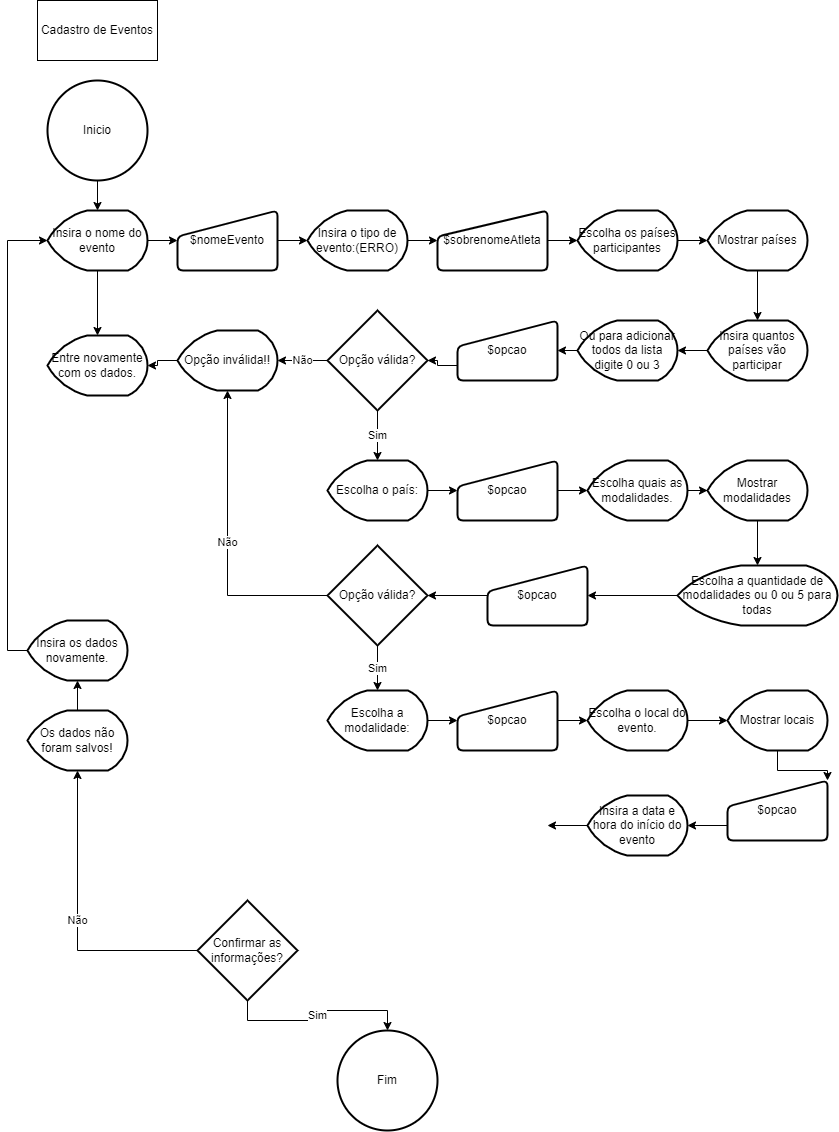

The diagram above was exported from draw.io. Its source (the exported page's mxGraphModel, read from the mxfile embedded in the PNG):
<mxGraphModel dx="1695" dy="450" grid="1" gridSize="10" guides="1" tooltips="1" connect="1" arrows="1" fold="1" page="1" pageScale="1" pageWidth="827" pageHeight="1169" math="0" shadow="0">
  <root>
    <mxCell id="0" />
    <mxCell id="1" parent="0" />
    <mxCell id="MrBPWU2uZ7uu7qUHTx20-1" value="Cadastro de Eventos" style="rounded=0;whiteSpace=wrap;html=1;" parent="1" vertex="1">
      <mxGeometry x="20" y="20" width="120" height="60" as="geometry" />
    </mxCell>
    <mxCell id="MrBPWU2uZ7uu7qUHTx20-3" style="edgeStyle=orthogonalEdgeStyle;rounded=0;orthogonalLoop=1;jettySize=auto;html=1;exitX=0.5;exitY=1;exitDx=0;exitDy=0;exitPerimeter=0;" parent="1" source="MrBPWU2uZ7uu7qUHTx20-2" target="MrBPWU2uZ7uu7qUHTx20-4" edge="1">
      <mxGeometry relative="1" as="geometry">
        <mxPoint x="80" y="230" as="targetPoint" />
      </mxGeometry>
    </mxCell>
    <mxCell id="MrBPWU2uZ7uu7qUHTx20-2" value="Inicio" style="strokeWidth=2;html=1;shape=mxgraph.flowchart.start_2;whiteSpace=wrap;" parent="1" vertex="1">
      <mxGeometry x="30" y="100" width="100" height="100" as="geometry" />
    </mxCell>
    <mxCell id="MrBPWU2uZ7uu7qUHTx20-5" style="edgeStyle=orthogonalEdgeStyle;rounded=0;orthogonalLoop=1;jettySize=auto;html=1;exitX=1;exitY=0.5;exitDx=0;exitDy=0;exitPerimeter=0;" parent="1" source="MrBPWU2uZ7uu7qUHTx20-4" target="MrBPWU2uZ7uu7qUHTx20-6" edge="1">
      <mxGeometry relative="1" as="geometry">
        <mxPoint x="160" y="260" as="targetPoint" />
      </mxGeometry>
    </mxCell>
    <mxCell id="R4P8YAaRJc-x33Vinx6v-3" style="edgeStyle=orthogonalEdgeStyle;rounded=0;orthogonalLoop=1;jettySize=auto;html=1;exitX=0.5;exitY=1;exitDx=0;exitDy=0;exitPerimeter=0;entryX=0.5;entryY=0;entryDx=0;entryDy=0;entryPerimeter=0;" edge="1" parent="1" source="MrBPWU2uZ7uu7qUHTx20-4" target="MrBPWU2uZ7uu7qUHTx20-27">
      <mxGeometry relative="1" as="geometry" />
    </mxCell>
    <mxCell id="MrBPWU2uZ7uu7qUHTx20-4" value="Insira o nome do evento" style="strokeWidth=2;html=1;shape=mxgraph.flowchart.display;whiteSpace=wrap;" parent="1" vertex="1">
      <mxGeometry x="30" y="230" width="100" height="60" as="geometry" />
    </mxCell>
    <mxCell id="MrBPWU2uZ7uu7qUHTx20-7" style="edgeStyle=orthogonalEdgeStyle;rounded=0;orthogonalLoop=1;jettySize=auto;html=1;exitX=1;exitY=0.5;exitDx=0;exitDy=0;" parent="1" source="MrBPWU2uZ7uu7qUHTx20-6" target="MrBPWU2uZ7uu7qUHTx20-8" edge="1">
      <mxGeometry relative="1" as="geometry">
        <mxPoint x="290" y="260" as="targetPoint" />
      </mxGeometry>
    </mxCell>
    <mxCell id="MrBPWU2uZ7uu7qUHTx20-6" value="$nomeEvento" style="html=1;strokeWidth=2;shape=manualInput;whiteSpace=wrap;rounded=1;size=26;arcSize=11;" parent="1" vertex="1">
      <mxGeometry x="160" y="230" width="100" height="60" as="geometry" />
    </mxCell>
    <mxCell id="MrBPWU2uZ7uu7qUHTx20-9" style="edgeStyle=orthogonalEdgeStyle;rounded=0;orthogonalLoop=1;jettySize=auto;html=1;exitX=1;exitY=0.5;exitDx=0;exitDy=0;exitPerimeter=0;" parent="1" source="MrBPWU2uZ7uu7qUHTx20-8" target="MrBPWU2uZ7uu7qUHTx20-10" edge="1">
      <mxGeometry relative="1" as="geometry">
        <mxPoint x="420" y="260" as="targetPoint" />
      </mxGeometry>
    </mxCell>
    <mxCell id="MrBPWU2uZ7uu7qUHTx20-8" value="Insira o tipo de evento:(ERRO)" style="strokeWidth=2;html=1;shape=mxgraph.flowchart.display;whiteSpace=wrap;" parent="1" vertex="1">
      <mxGeometry x="290" y="230" width="100" height="60" as="geometry" />
    </mxCell>
    <mxCell id="MrBPWU2uZ7uu7qUHTx20-11" style="edgeStyle=orthogonalEdgeStyle;rounded=0;orthogonalLoop=1;jettySize=auto;html=1;exitX=1;exitY=0.5;exitDx=0;exitDy=0;" parent="1" source="MrBPWU2uZ7uu7qUHTx20-10" target="MrBPWU2uZ7uu7qUHTx20-12" edge="1">
      <mxGeometry relative="1" as="geometry">
        <mxPoint x="560" y="260" as="targetPoint" />
      </mxGeometry>
    </mxCell>
    <mxCell id="MrBPWU2uZ7uu7qUHTx20-10" value="$sobrenomeAtleta" style="html=1;strokeWidth=2;shape=manualInput;whiteSpace=wrap;rounded=1;size=26;arcSize=11;" parent="1" vertex="1">
      <mxGeometry x="420" y="230" width="110" height="60" as="geometry" />
    </mxCell>
    <mxCell id="MrBPWU2uZ7uu7qUHTx20-13" style="edgeStyle=orthogonalEdgeStyle;rounded=0;orthogonalLoop=1;jettySize=auto;html=1;exitX=1;exitY=0.5;exitDx=0;exitDy=0;exitPerimeter=0;" parent="1" source="MrBPWU2uZ7uu7qUHTx20-12" target="MrBPWU2uZ7uu7qUHTx20-17" edge="1">
      <mxGeometry relative="1" as="geometry">
        <mxPoint x="690" y="260" as="targetPoint" />
      </mxGeometry>
    </mxCell>
    <mxCell id="MrBPWU2uZ7uu7qUHTx20-12" value="Escolha os países participantes" style="strokeWidth=2;html=1;shape=mxgraph.flowchart.display;whiteSpace=wrap;" parent="1" vertex="1">
      <mxGeometry x="560" y="230" width="100" height="60" as="geometry" />
    </mxCell>
    <mxCell id="MrBPWU2uZ7uu7qUHTx20-18" style="edgeStyle=orthogonalEdgeStyle;rounded=0;orthogonalLoop=1;jettySize=auto;html=1;exitX=0.5;exitY=1;exitDx=0;exitDy=0;exitPerimeter=0;" parent="1" source="MrBPWU2uZ7uu7qUHTx20-17" target="R4P8YAaRJc-x33Vinx6v-1" edge="1">
      <mxGeometry relative="1" as="geometry">
        <mxPoint x="740" y="340" as="targetPoint" />
      </mxGeometry>
    </mxCell>
    <mxCell id="MrBPWU2uZ7uu7qUHTx20-17" value="Mostrar países" style="strokeWidth=2;html=1;shape=mxgraph.flowchart.display;whiteSpace=wrap;" parent="1" vertex="1">
      <mxGeometry x="690" y="230" width="100" height="60" as="geometry" />
    </mxCell>
    <mxCell id="MrBPWU2uZ7uu7qUHTx20-22" style="edgeStyle=orthogonalEdgeStyle;rounded=0;orthogonalLoop=1;jettySize=auto;html=1;exitX=0;exitY=0.75;exitDx=0;exitDy=0;" parent="1" source="MrBPWU2uZ7uu7qUHTx20-21" target="MrBPWU2uZ7uu7qUHTx20-23" edge="1">
      <mxGeometry relative="1" as="geometry">
        <mxPoint x="530" y="365" as="targetPoint" />
      </mxGeometry>
    </mxCell>
    <mxCell id="MrBPWU2uZ7uu7qUHTx20-21" value="$opcao" style="html=1;strokeWidth=2;shape=manualInput;whiteSpace=wrap;rounded=1;size=26;arcSize=11;" parent="1" vertex="1">
      <mxGeometry x="440" y="340" width="100" height="60" as="geometry" />
    </mxCell>
    <mxCell id="MrBPWU2uZ7uu7qUHTx20-24" value="Não" style="edgeStyle=orthogonalEdgeStyle;rounded=0;orthogonalLoop=1;jettySize=auto;html=1;exitX=0;exitY=0.5;exitDx=0;exitDy=0;exitPerimeter=0;" parent="1" source="MrBPWU2uZ7uu7qUHTx20-23" target="MrBPWU2uZ7uu7qUHTx20-25" edge="1">
      <mxGeometry relative="1" as="geometry">
        <mxPoint x="380" y="365" as="targetPoint" />
      </mxGeometry>
    </mxCell>
    <mxCell id="MrBPWU2uZ7uu7qUHTx20-29" value="Sim" style="edgeStyle=orthogonalEdgeStyle;rounded=0;orthogonalLoop=1;jettySize=auto;html=1;exitX=0.5;exitY=1;exitDx=0;exitDy=0;exitPerimeter=0;" parent="1" source="MrBPWU2uZ7uu7qUHTx20-23" target="MrBPWU2uZ7uu7qUHTx20-30" edge="1">
      <mxGeometry relative="1" as="geometry">
        <mxPoint x="475" y="460" as="targetPoint" />
      </mxGeometry>
    </mxCell>
    <mxCell id="MrBPWU2uZ7uu7qUHTx20-23" value="Opção válida?" style="strokeWidth=2;html=1;shape=mxgraph.flowchart.decision;whiteSpace=wrap;" parent="1" vertex="1">
      <mxGeometry x="310" y="330" width="100" height="100" as="geometry" />
    </mxCell>
    <mxCell id="MrBPWU2uZ7uu7qUHTx20-26" style="edgeStyle=orthogonalEdgeStyle;rounded=0;orthogonalLoop=1;jettySize=auto;html=1;exitX=0;exitY=0.5;exitDx=0;exitDy=0;exitPerimeter=0;" parent="1" source="MrBPWU2uZ7uu7qUHTx20-25" target="MrBPWU2uZ7uu7qUHTx20-27" edge="1">
      <mxGeometry relative="1" as="geometry">
        <mxPoint x="250" y="365" as="targetPoint" />
      </mxGeometry>
    </mxCell>
    <mxCell id="MrBPWU2uZ7uu7qUHTx20-25" value="Opção inválida!!" style="strokeWidth=2;html=1;shape=mxgraph.flowchart.display;whiteSpace=wrap;" parent="1" vertex="1">
      <mxGeometry x="160" y="350" width="100" height="60" as="geometry" />
    </mxCell>
    <mxCell id="MrBPWU2uZ7uu7qUHTx20-27" value="Entre novamente com os dados." style="strokeWidth=2;html=1;shape=mxgraph.flowchart.display;whiteSpace=wrap;" parent="1" vertex="1">
      <mxGeometry x="30" y="355" width="100" height="60" as="geometry" />
    </mxCell>
    <mxCell id="MrBPWU2uZ7uu7qUHTx20-31" style="edgeStyle=orthogonalEdgeStyle;rounded=0;orthogonalLoop=1;jettySize=auto;html=1;exitX=1;exitY=0.5;exitDx=0;exitDy=0;exitPerimeter=0;" parent="1" source="MrBPWU2uZ7uu7qUHTx20-30" target="R4P8YAaRJc-x33Vinx6v-8" edge="1">
      <mxGeometry relative="1" as="geometry">
        <mxPoint x="450" y="510" as="targetPoint" />
      </mxGeometry>
    </mxCell>
    <mxCell id="MrBPWU2uZ7uu7qUHTx20-30" value="Escolha o país:" style="strokeWidth=2;html=1;shape=mxgraph.flowchart.display;whiteSpace=wrap;" parent="1" vertex="1">
      <mxGeometry x="310" y="480" width="100" height="60" as="geometry" />
    </mxCell>
    <mxCell id="R4P8YAaRJc-x33Vinx6v-12" style="edgeStyle=orthogonalEdgeStyle;rounded=0;orthogonalLoop=1;jettySize=auto;html=1;exitX=1;exitY=0.5;exitDx=0;exitDy=0;exitPerimeter=0;" edge="1" parent="1" source="MrBPWU2uZ7uu7qUHTx20-34" target="R4P8YAaRJc-x33Vinx6v-13">
      <mxGeometry relative="1" as="geometry">
        <mxPoint x="710" y="510" as="targetPoint" />
      </mxGeometry>
    </mxCell>
    <mxCell id="MrBPWU2uZ7uu7qUHTx20-34" value="Escolha quais as modalidades." style="strokeWidth=2;html=1;shape=mxgraph.flowchart.display;whiteSpace=wrap;" parent="1" vertex="1">
      <mxGeometry x="570" y="480" width="100" height="60" as="geometry" />
    </mxCell>
    <mxCell id="MrBPWU2uZ7uu7qUHTx20-41" style="edgeStyle=orthogonalEdgeStyle;rounded=0;orthogonalLoop=1;jettySize=auto;html=1;exitX=0;exitY=0.5;exitDx=0;exitDy=0;" parent="1" source="MrBPWU2uZ7uu7qUHTx20-37" target="MrBPWU2uZ7uu7qUHTx20-42" edge="1">
      <mxGeometry relative="1" as="geometry">
        <mxPoint x="650" y="585" as="targetPoint" />
      </mxGeometry>
    </mxCell>
    <mxCell id="MrBPWU2uZ7uu7qUHTx20-37" value="$opcao" style="html=1;strokeWidth=2;shape=manualInput;whiteSpace=wrap;rounded=1;size=26;arcSize=11;" parent="1" vertex="1">
      <mxGeometry x="470" y="585" width="100" height="60" as="geometry" />
    </mxCell>
    <mxCell id="MrBPWU2uZ7uu7qUHTx20-43" value="Não" style="edgeStyle=orthogonalEdgeStyle;rounded=0;orthogonalLoop=1;jettySize=auto;html=1;exitX=0;exitY=0.5;exitDx=0;exitDy=0;exitPerimeter=0;entryX=0.5;entryY=1;entryDx=0;entryDy=0;entryPerimeter=0;" parent="1" source="MrBPWU2uZ7uu7qUHTx20-42" target="MrBPWU2uZ7uu7qUHTx20-25" edge="1">
      <mxGeometry relative="1" as="geometry">
        <mxPoint x="510" y="615" as="targetPoint" />
      </mxGeometry>
    </mxCell>
    <mxCell id="MrBPWU2uZ7uu7qUHTx20-47" value="Sim" style="edgeStyle=orthogonalEdgeStyle;rounded=0;orthogonalLoop=1;jettySize=auto;html=1;exitX=0.5;exitY=1;exitDx=0;exitDy=0;exitPerimeter=0;" parent="1" source="MrBPWU2uZ7uu7qUHTx20-42" target="R4P8YAaRJc-x33Vinx6v-19" edge="1">
      <mxGeometry relative="1" as="geometry">
        <mxPoint x="475" y="710" as="targetPoint" />
      </mxGeometry>
    </mxCell>
    <mxCell id="MrBPWU2uZ7uu7qUHTx20-42" value="Opção válida?" style="strokeWidth=2;html=1;shape=mxgraph.flowchart.decision;whiteSpace=wrap;" parent="1" vertex="1">
      <mxGeometry x="310" y="565" width="100" height="100" as="geometry" />
    </mxCell>
    <mxCell id="MrBPWU2uZ7uu7qUHTx20-52" value="Não" style="edgeStyle=orthogonalEdgeStyle;rounded=0;orthogonalLoop=1;jettySize=auto;html=1;exitX=0;exitY=0.5;exitDx=0;exitDy=0;exitPerimeter=0;" parent="1" source="MrBPWU2uZ7uu7qUHTx20-51" target="MrBPWU2uZ7uu7qUHTx20-53" edge="1">
      <mxGeometry relative="1" as="geometry">
        <mxPoint x="210" y="760" as="targetPoint" />
      </mxGeometry>
    </mxCell>
    <mxCell id="MrBPWU2uZ7uu7qUHTx20-73" value="Sim" style="edgeStyle=orthogonalEdgeStyle;rounded=0;orthogonalLoop=1;jettySize=auto;html=1;exitX=0.5;exitY=1;exitDx=0;exitDy=0;exitPerimeter=0;" parent="1" source="MrBPWU2uZ7uu7qUHTx20-51" target="MrBPWU2uZ7uu7qUHTx20-74" edge="1">
      <mxGeometry relative="1" as="geometry">
        <mxPoint x="475" y="990" as="targetPoint" />
      </mxGeometry>
    </mxCell>
    <mxCell id="MrBPWU2uZ7uu7qUHTx20-51" value="Confirmar as informações?" style="strokeWidth=2;html=1;shape=mxgraph.flowchart.decision;whiteSpace=wrap;" parent="1" vertex="1">
      <mxGeometry x="180" y="920" width="100" height="100" as="geometry" />
    </mxCell>
    <mxCell id="MrBPWU2uZ7uu7qUHTx20-54" style="edgeStyle=orthogonalEdgeStyle;rounded=0;orthogonalLoop=1;jettySize=auto;html=1;exitX=0.5;exitY=0;exitDx=0;exitDy=0;exitPerimeter=0;" parent="1" source="MrBPWU2uZ7uu7qUHTx20-53" target="MrBPWU2uZ7uu7qUHTx20-55" edge="1">
      <mxGeometry relative="1" as="geometry">
        <mxPoint x="150" y="690" as="targetPoint" />
      </mxGeometry>
    </mxCell>
    <mxCell id="MrBPWU2uZ7uu7qUHTx20-53" value="Os dados não foram salvos!" style="strokeWidth=2;html=1;shape=mxgraph.flowchart.display;whiteSpace=wrap;" parent="1" vertex="1">
      <mxGeometry x="10" y="730" width="100" height="60" as="geometry" />
    </mxCell>
    <mxCell id="MrBPWU2uZ7uu7qUHTx20-56" style="edgeStyle=orthogonalEdgeStyle;rounded=0;orthogonalLoop=1;jettySize=auto;html=1;exitX=0;exitY=0.5;exitDx=0;exitDy=0;exitPerimeter=0;entryX=0;entryY=0.5;entryDx=0;entryDy=0;entryPerimeter=0;" parent="1" source="MrBPWU2uZ7uu7qUHTx20-55" target="MrBPWU2uZ7uu7qUHTx20-4" edge="1">
      <mxGeometry relative="1" as="geometry" />
    </mxCell>
    <mxCell id="MrBPWU2uZ7uu7qUHTx20-55" value="Insira os dados novamente." style="strokeWidth=2;html=1;shape=mxgraph.flowchart.display;whiteSpace=wrap;" parent="1" vertex="1">
      <mxGeometry x="10" y="640" width="100" height="60" as="geometry" />
    </mxCell>
    <mxCell id="MrBPWU2uZ7uu7qUHTx20-74" value="Fim" style="strokeWidth=2;html=1;shape=mxgraph.flowchart.start_2;whiteSpace=wrap;" parent="1" vertex="1">
      <mxGeometry x="320" y="1050" width="100" height="100" as="geometry" />
    </mxCell>
    <mxCell id="R4P8YAaRJc-x33Vinx6v-4" style="edgeStyle=orthogonalEdgeStyle;rounded=0;orthogonalLoop=1;jettySize=auto;html=1;exitX=0;exitY=0.5;exitDx=0;exitDy=0;exitPerimeter=0;" edge="1" parent="1" source="R4P8YAaRJc-x33Vinx6v-1" target="R4P8YAaRJc-x33Vinx6v-6">
      <mxGeometry relative="1" as="geometry">
        <mxPoint x="660" y="370" as="targetPoint" />
      </mxGeometry>
    </mxCell>
    <mxCell id="R4P8YAaRJc-x33Vinx6v-1" value="Insira quantos países vão participar" style="strokeWidth=2;html=1;shape=mxgraph.flowchart.display;whiteSpace=wrap;" vertex="1" parent="1">
      <mxGeometry x="690" y="340" width="100" height="60" as="geometry" />
    </mxCell>
    <mxCell id="R4P8YAaRJc-x33Vinx6v-7" style="edgeStyle=orthogonalEdgeStyle;rounded=0;orthogonalLoop=1;jettySize=auto;html=1;exitX=0;exitY=0.5;exitDx=0;exitDy=0;exitPerimeter=0;entryX=1;entryY=0.5;entryDx=0;entryDy=0;" edge="1" parent="1" source="R4P8YAaRJc-x33Vinx6v-6" target="MrBPWU2uZ7uu7qUHTx20-21">
      <mxGeometry relative="1" as="geometry" />
    </mxCell>
    <mxCell id="R4P8YAaRJc-x33Vinx6v-6" value="Ou para adicionar todos da lista digite 0 ou 3" style="strokeWidth=2;html=1;shape=mxgraph.flowchart.display;whiteSpace=wrap;" vertex="1" parent="1">
      <mxGeometry x="560" y="340" width="100" height="60" as="geometry" />
    </mxCell>
    <mxCell id="R4P8YAaRJc-x33Vinx6v-9" style="edgeStyle=orthogonalEdgeStyle;rounded=0;orthogonalLoop=1;jettySize=auto;html=1;exitX=1;exitY=0.5;exitDx=0;exitDy=0;entryX=0;entryY=0.5;entryDx=0;entryDy=0;entryPerimeter=0;" edge="1" parent="1" source="R4P8YAaRJc-x33Vinx6v-8" target="MrBPWU2uZ7uu7qUHTx20-34">
      <mxGeometry relative="1" as="geometry" />
    </mxCell>
    <mxCell id="R4P8YAaRJc-x33Vinx6v-8" value="$opcao" style="html=1;strokeWidth=2;shape=manualInput;whiteSpace=wrap;rounded=1;size=26;arcSize=11;" vertex="1" parent="1">
      <mxGeometry x="440" y="480" width="100" height="60" as="geometry" />
    </mxCell>
    <mxCell id="R4P8YAaRJc-x33Vinx6v-15" style="edgeStyle=orthogonalEdgeStyle;rounded=0;orthogonalLoop=1;jettySize=auto;html=1;exitX=0.5;exitY=1;exitDx=0;exitDy=0;exitPerimeter=0;" edge="1" parent="1" source="R4P8YAaRJc-x33Vinx6v-13" target="R4P8YAaRJc-x33Vinx6v-16">
      <mxGeometry relative="1" as="geometry">
        <mxPoint x="740" y="570" as="targetPoint" />
      </mxGeometry>
    </mxCell>
    <mxCell id="R4P8YAaRJc-x33Vinx6v-13" value="Mostrar modalidades" style="strokeWidth=2;html=1;shape=mxgraph.flowchart.display;whiteSpace=wrap;" vertex="1" parent="1">
      <mxGeometry x="690" y="480" width="100" height="60" as="geometry" />
    </mxCell>
    <mxCell id="R4P8YAaRJc-x33Vinx6v-18" style="edgeStyle=orthogonalEdgeStyle;rounded=0;orthogonalLoop=1;jettySize=auto;html=1;exitX=0;exitY=0.5;exitDx=0;exitDy=0;exitPerimeter=0;entryX=1;entryY=0.5;entryDx=0;entryDy=0;" edge="1" parent="1" source="R4P8YAaRJc-x33Vinx6v-16" target="MrBPWU2uZ7uu7qUHTx20-37">
      <mxGeometry relative="1" as="geometry" />
    </mxCell>
    <mxCell id="R4P8YAaRJc-x33Vinx6v-16" value="Escolha a quantidade de modalidades ou 0 ou 5 para todas" style="strokeWidth=2;html=1;shape=mxgraph.flowchart.display;whiteSpace=wrap;" vertex="1" parent="1">
      <mxGeometry x="660" y="585" width="160" height="60" as="geometry" />
    </mxCell>
    <mxCell id="R4P8YAaRJc-x33Vinx6v-20" style="edgeStyle=orthogonalEdgeStyle;rounded=0;orthogonalLoop=1;jettySize=auto;html=1;exitX=1;exitY=0.5;exitDx=0;exitDy=0;exitPerimeter=0;" edge="1" parent="1" source="R4P8YAaRJc-x33Vinx6v-19" target="R4P8YAaRJc-x33Vinx6v-21">
      <mxGeometry relative="1" as="geometry">
        <mxPoint x="460" y="740" as="targetPoint" />
      </mxGeometry>
    </mxCell>
    <mxCell id="R4P8YAaRJc-x33Vinx6v-19" value="Escolha a modalidade:" style="strokeWidth=2;html=1;shape=mxgraph.flowchart.display;whiteSpace=wrap;" vertex="1" parent="1">
      <mxGeometry x="310" y="710" width="100" height="60" as="geometry" />
    </mxCell>
    <mxCell id="R4P8YAaRJc-x33Vinx6v-22" style="edgeStyle=orthogonalEdgeStyle;rounded=0;orthogonalLoop=1;jettySize=auto;html=1;exitX=1;exitY=0.5;exitDx=0;exitDy=0;" edge="1" parent="1" source="R4P8YAaRJc-x33Vinx6v-21" target="R4P8YAaRJc-x33Vinx6v-23">
      <mxGeometry relative="1" as="geometry">
        <mxPoint x="580" y="740" as="targetPoint" />
      </mxGeometry>
    </mxCell>
    <mxCell id="R4P8YAaRJc-x33Vinx6v-21" value="$opcao" style="html=1;strokeWidth=2;shape=manualInput;whiteSpace=wrap;rounded=1;size=26;arcSize=11;" vertex="1" parent="1">
      <mxGeometry x="440" y="710" width="100" height="60" as="geometry" />
    </mxCell>
    <mxCell id="R4P8YAaRJc-x33Vinx6v-24" style="edgeStyle=orthogonalEdgeStyle;rounded=0;orthogonalLoop=1;jettySize=auto;html=1;exitX=1;exitY=0.5;exitDx=0;exitDy=0;exitPerimeter=0;" edge="1" parent="1" source="R4P8YAaRJc-x33Vinx6v-23" target="R4P8YAaRJc-x33Vinx6v-25">
      <mxGeometry relative="1" as="geometry">
        <mxPoint x="700" y="740" as="targetPoint" />
      </mxGeometry>
    </mxCell>
    <mxCell id="R4P8YAaRJc-x33Vinx6v-23" value="Escolha o local do evento." style="strokeWidth=2;html=1;shape=mxgraph.flowchart.display;whiteSpace=wrap;" vertex="1" parent="1">
      <mxGeometry x="570" y="710" width="100" height="60" as="geometry" />
    </mxCell>
    <mxCell id="R4P8YAaRJc-x33Vinx6v-26" style="edgeStyle=orthogonalEdgeStyle;rounded=0;orthogonalLoop=1;jettySize=auto;html=1;exitX=0.5;exitY=1;exitDx=0;exitDy=0;exitPerimeter=0;entryX=1;entryY=0;entryDx=0;entryDy=0;" edge="1" parent="1" source="R4P8YAaRJc-x33Vinx6v-25" target="R4P8YAaRJc-x33Vinx6v-27">
      <mxGeometry relative="1" as="geometry">
        <mxPoint x="760" y="800" as="targetPoint" />
      </mxGeometry>
    </mxCell>
    <mxCell id="R4P8YAaRJc-x33Vinx6v-25" value="Mostrar locais" style="strokeWidth=2;html=1;shape=mxgraph.flowchart.display;whiteSpace=wrap;" vertex="1" parent="1">
      <mxGeometry x="710" y="710" width="100" height="60" as="geometry" />
    </mxCell>
    <mxCell id="R4P8YAaRJc-x33Vinx6v-28" style="edgeStyle=orthogonalEdgeStyle;rounded=0;orthogonalLoop=1;jettySize=auto;html=1;exitX=0;exitY=0.75;exitDx=0;exitDy=0;" edge="1" parent="1" source="R4P8YAaRJc-x33Vinx6v-27" target="R4P8YAaRJc-x33Vinx6v-29">
      <mxGeometry relative="1" as="geometry">
        <mxPoint x="670" y="845" as="targetPoint" />
      </mxGeometry>
    </mxCell>
    <mxCell id="R4P8YAaRJc-x33Vinx6v-27" value="$opcao" style="html=1;strokeWidth=2;shape=manualInput;whiteSpace=wrap;rounded=1;size=26;arcSize=11;" vertex="1" parent="1">
      <mxGeometry x="710" y="800" width="100" height="60" as="geometry" />
    </mxCell>
    <mxCell id="R4P8YAaRJc-x33Vinx6v-30" style="edgeStyle=orthogonalEdgeStyle;rounded=0;orthogonalLoop=1;jettySize=auto;html=1;exitX=0;exitY=0.5;exitDx=0;exitDy=0;exitPerimeter=0;" edge="1" parent="1" source="R4P8YAaRJc-x33Vinx6v-29">
      <mxGeometry relative="1" as="geometry">
        <mxPoint x="530" y="845" as="targetPoint" />
      </mxGeometry>
    </mxCell>
    <mxCell id="R4P8YAaRJc-x33Vinx6v-29" value="Insira a data e hora do início do evento" style="strokeWidth=2;html=1;shape=mxgraph.flowchart.display;whiteSpace=wrap;" vertex="1" parent="1">
      <mxGeometry x="570" y="815" width="100" height="60" as="geometry" />
    </mxCell>
  </root>
</mxGraphModel>